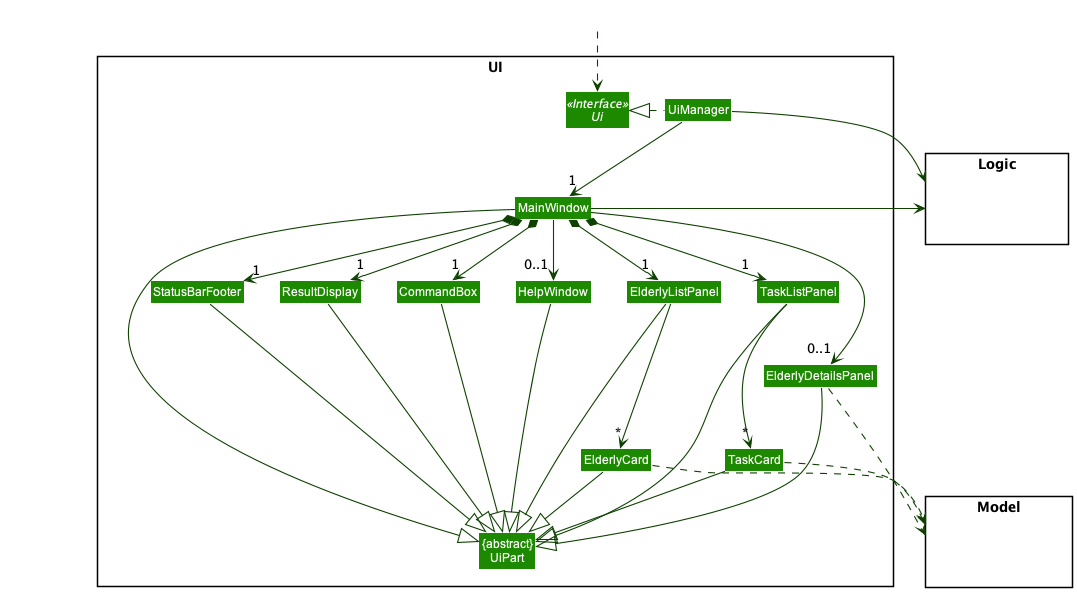

The diagram above was rendered by PlantUML. Its source (embedded in the PNG):
@startuml
!include style.puml
skinparam arrowThickness 1.1
skinparam arrowColor UI_COLOR_T4
skinparam classBackgroundColor UI_COLOR

package UI <<Rectangle>>{
Interface Ui <<Interface>>
Class "{abstract}\nUiPart" as UiPart
Class UiManager
Class MainWindow
Class HelpWindow
Class ResultDisplay
Class ElderlyListPanel
Class ElderlyCard
Class TaskListPanel
Class TaskCard
Class StatusBarFooter
Class CommandBox
Class ElderlyDetailsPanel
}

package Model <<Rectangle>> {
Class HiddenModel #FFFFFF
}

package Logic <<Rectangle>> {
Class HiddenLogic #FFFFFF
}

Class HiddenOutside #FFFFFF
HiddenOutside ..> Ui

UiManager .left.|> Ui
UiManager -down-> "1" MainWindow
MainWindow *-down->  "1" CommandBox
MainWindow *-down-> "1" ResultDisplay
MainWindow *-down-> "1" ElderlyListPanel
MainWindow *-down-> "1" TaskListPanel
MainWindow *-down-> "1" StatusBarFooter
MainWindow -down-> "0..1" HelpWindow
MainWindow -down-> "0..1" ElderlyDetailsPanel

ElderlyListPanel -down> "*" ElderlyCard
TaskListPanel -down--> "*" TaskCard

MainWindow -left-|> UiPart


ResultDisplay --|> UiPart
CommandBox --|> UiPart
ElderlyListPanel --|> UiPart
ElderlyCard --|> UiPart
TaskListPanel --|> UiPart
TaskCard --|> UiPart
StatusBarFooter --|> UiPart
HelpWindow --|> UiPart
ElderlyDetailsPanel --|> UiPart

ElderlyCard ..> Model
TaskCard ..> Model
ElderlyDetailsPanel ..> Model
UiManager -right-> Logic
MainWindow -left-> Logic

TaskCard -[hidden]left- ElderlyCard
TaskListPanel -[hidden]left- ElderlyListPanel
ElderlyListPanel -[hidden]left- HelpWindow
HelpWindow -[hidden]left- CommandBox
CommandBox -[hidden]left- ResultDisplay
ResultDisplay -[hidden]left- StatusBarFooter

MainWindow -[hidden]-|> UiPart
@enduml